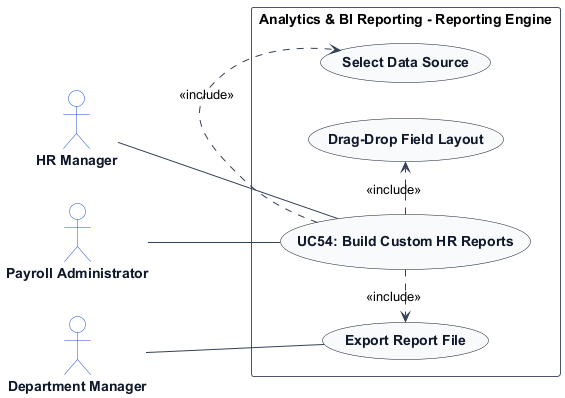

The diagram above was rendered by PlantUML. Its source (embedded in the PNG):
@startuml
left to right direction
skinparam shadowing false
skinparam packageStyle rectangle
skinparam actorStyle stickman

skinparam ArrowColor #334155
skinparam ActorBorderColor #1d4ed8
skinparam ActorBackgroundColor #ffffff
skinparam ActorFontColor #0f172a
skinparam ActorFontStyle bold

skinparam UsecaseBorderColor #0f172a
skinparam UsecaseBackgroundColor #f8fafc
skinparam UsecaseFontColor #0f172a
skinparam UsecaseFontStyle bold

skinparam RectangleBorderColor #475569
skinparam RectangleBackgroundColor #ffffff

actor "HR Manager" as HRManager
actor "Payroll Administrator" as PayrollAdministrator
actor "Department Manager" as DepartmentManager

rectangle "Analytics & BI Reporting - Reporting Engine" {
    usecase "UC54: Build Custom HR Reports" as UC_Main
    usecase "Select Data Source" as UC_SelectSrc
    usecase "Drag-Drop Field Layout" as UC_FieldLayout
    usecase "Export Report File" as UC_ExportFile

    HRManager -- UC_Main
    PayrollAdministrator -- UC_Main
    DepartmentManager -- UC_ExportFile
    UC_Main .> UC_SelectSrc : <<include>>
    UC_Main .> UC_FieldLayout : <<include>>
    UC_Main .> UC_ExportFile : <<include>>
}
@enduml